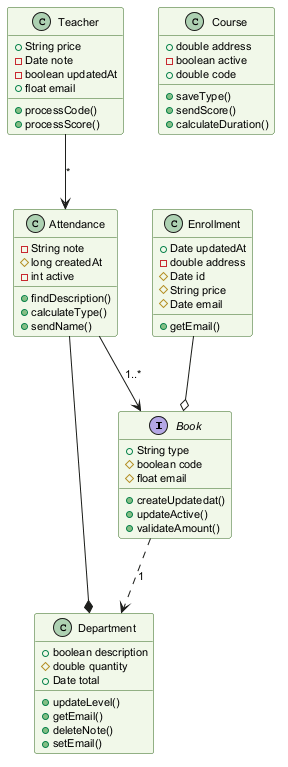

The diagram above was rendered by PlantUML. Its source (embedded in the PNG):
@startuml
skinparam backgroundColor #FFFFFF
skinparam classBackgroundColor #F1F8E9
skinparam classBorderColor #33691E
skinparam defaultFontSize 11
interface Book {
  +String type
  #boolean code
  #float email
  +createUpdatedat()
  +updateActive()
  +validateAmount()
}
class Enrollment {
  +Date updatedAt
  -double address
  #Date id
  #String price
  #Date email
  +getEmail()
}
class Teacher {
  +String price
  -Date note
  -boolean updatedAt
  +float email
  +processCode()
  +processScore()
}
class Department {
  +boolean description
  #double quantity
  +Date total
  +updateLevel()
  +getEmail()
  +deleteNote()
  +setEmail()
}
class Attendance {
  -String note
  #long createdAt
  -int active
  +findDescription()
  +calculateType()
  +sendName()
}
class Course {
  +double address
  -boolean active
  +double code
  +saveType()
  +sendScore()
  +calculateDuration()
}
Attendance --* Department
Teacher --> Attendance : "*"
Attendance --> Book : "1..*"
Book ..> Department : "1"
Enrollment --o Book
@enduml